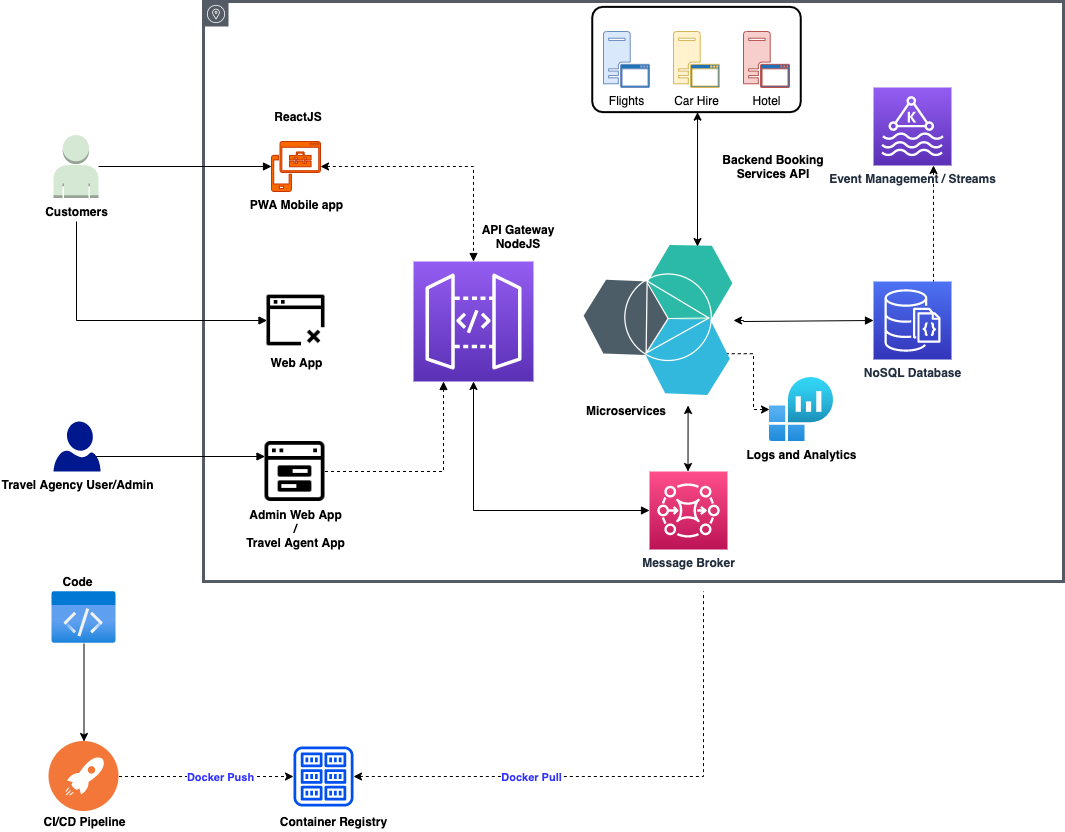

The diagram above was exported from draw.io. Its source (the exported page's mxGraphModel, read from the mxfile embedded in the PNG):
<mxGraphModel dx="1042" dy="1801" grid="1" gridSize="10" guides="1" tooltips="1" connect="1" arrows="1" fold="1" page="1" pageScale="1" pageWidth="850" pageHeight="1100" math="0" shadow="0">
  <root>
    <mxCell id="0" />
    <mxCell id="1" parent="0" />
    <mxCell id="zLj2zDe5j_o8xA5jvkS3-7" value="" style="outlineConnect=0;gradientColor=none;html=1;whiteSpace=wrap;fontSize=12;fontStyle=0;shape=mxgraph.aws4.group;grIcon=mxgraph.aws4.group_availability_zone;strokeColor=#545B64;fillColor=none;verticalAlign=top;align=left;spacingLeft=30;fontColor=#545B64;strokeWidth=3;" parent="1" vertex="1">
      <mxGeometry x="230" y="-70" width="860" height="580" as="geometry" />
    </mxCell>
    <mxCell id="wNoPPNtopdc2RiWGUtIN-40" style="edgeStyle=orthogonalEdgeStyle;rounded=0;orthogonalLoop=1;jettySize=auto;html=1;exitX=0.87;exitY=0.65;exitDx=0;exitDy=0;exitPerimeter=0;entryX=0;entryY=0.25;entryDx=0;entryDy=0;fontColor=#000000;endArrow=block;endFill=1;strokeWidth=1;" parent="1" source="wNoPPNtopdc2RiWGUtIN-2" target="wNoPPNtopdc2RiWGUtIN-14" edge="1">
      <mxGeometry relative="1" as="geometry">
        <Array as="points">
          <mxPoint x="121" y="385" />
        </Array>
      </mxGeometry>
    </mxCell>
    <mxCell id="wNoPPNtopdc2RiWGUtIN-2" value="&lt;b&gt;Travel Agency User/Admin&lt;/b&gt;" style="sketch=0;aspect=fixed;pointerEvents=1;shadow=0;dashed=0;html=1;strokeColor=none;labelPosition=center;verticalLabelPosition=bottom;verticalAlign=top;align=center;fillColor=#00188D;shape=mxgraph.azure.user" parent="1" vertex="1">
      <mxGeometry x="80" y="350" width="47" height="50" as="geometry" />
    </mxCell>
    <mxCell id="wNoPPNtopdc2RiWGUtIN-38" style="edgeStyle=orthogonalEdgeStyle;rounded=0;orthogonalLoop=1;jettySize=auto;html=1;entryX=0;entryY=0.5;entryDx=0;entryDy=0;entryPerimeter=0;fontColor=#000000;endArrow=block;endFill=1;" parent="1" source="wNoPPNtopdc2RiWGUtIN-4" target="wNoPPNtopdc2RiWGUtIN-6" edge="1">
      <mxGeometry relative="1" as="geometry">
        <Array as="points" />
      </mxGeometry>
    </mxCell>
    <mxCell id="wNoPPNtopdc2RiWGUtIN-39" style="edgeStyle=orthogonalEdgeStyle;rounded=0;orthogonalLoop=1;jettySize=auto;html=1;entryX=0;entryY=0.5;entryDx=0;entryDy=0;fontColor=#000000;endArrow=block;endFill=1;" parent="1" target="wNoPPNtopdc2RiWGUtIN-9" edge="1">
      <mxGeometry relative="1" as="geometry">
        <mxPoint x="103" y="150" as="sourcePoint" />
        <Array as="points">
          <mxPoint x="103" y="249" />
        </Array>
      </mxGeometry>
    </mxCell>
    <mxCell id="wNoPPNtopdc2RiWGUtIN-4" value="&lt;b&gt;Customers&lt;/b&gt;" style="outlineConnect=0;dashed=0;verticalLabelPosition=bottom;verticalAlign=top;align=center;html=1;shape=mxgraph.aws3.user;fillColor=#d5e8d4;strokeColor=#82b366;" parent="1" vertex="1">
      <mxGeometry x="80" y="63.5" width="45" height="63" as="geometry" />
    </mxCell>
    <mxCell id="wNoPPNtopdc2RiWGUtIN-41" style="edgeStyle=orthogonalEdgeStyle;rounded=0;orthogonalLoop=1;jettySize=auto;html=1;exitX=1;exitY=0.5;exitDx=0;exitDy=0;exitPerimeter=0;entryX=0.5;entryY=0;entryDx=0;entryDy=0;entryPerimeter=0;fontColor=#000000;endArrow=block;endFill=1;strokeWidth=1;dashed=1;startArrow=classic;startFill=1;" parent="1" source="wNoPPNtopdc2RiWGUtIN-6" target="wNoPPNtopdc2RiWGUtIN-15" edge="1">
      <mxGeometry relative="1" as="geometry" />
    </mxCell>
    <mxCell id="wNoPPNtopdc2RiWGUtIN-6" value="&lt;b&gt;PWA Mobile app&lt;/b&gt;" style="sketch=0;pointerEvents=1;shadow=0;dashed=0;html=1;strokeColor=#C73500;labelPosition=center;verticalLabelPosition=bottom;verticalAlign=top;align=center;fillColor=#fa6800;shape=mxgraph.mscae.intune.intune_mobile_application_management;fontColor=#000000;" parent="1" vertex="1">
      <mxGeometry x="298" y="70" width="49" height="50" as="geometry" />
    </mxCell>
    <mxCell id="wNoPPNtopdc2RiWGUtIN-9" value="&lt;b&gt;Web App&lt;/b&gt;" style="shape=image;html=1;verticalAlign=top;verticalLabelPosition=bottom;labelBackgroundColor=#ffffff;imageAspect=0;aspect=fixed;image=https://cdn4.iconfinder.com/data/icons/essential-3/32/388-Browser_Cancel-128.png" parent="1" vertex="1">
      <mxGeometry x="293.5" y="220" width="58" height="58" as="geometry" />
    </mxCell>
    <mxCell id="wNoPPNtopdc2RiWGUtIN-42" style="edgeStyle=orthogonalEdgeStyle;rounded=0;orthogonalLoop=1;jettySize=auto;html=1;exitX=1;exitY=0.5;exitDx=0;exitDy=0;entryX=0.25;entryY=1;entryDx=0;entryDy=0;entryPerimeter=0;dashed=1;fontColor=#000000;endArrow=block;endFill=1;strokeWidth=1;" parent="1" source="wNoPPNtopdc2RiWGUtIN-14" target="wNoPPNtopdc2RiWGUtIN-15" edge="1">
      <mxGeometry relative="1" as="geometry" />
    </mxCell>
    <mxCell id="wNoPPNtopdc2RiWGUtIN-14" value="&lt;b&gt;Admin Web App&lt;br&gt;/&lt;/b&gt;&lt;br&gt;&lt;b&gt;Travel Agent App&lt;/b&gt;" style="shape=image;html=1;verticalAlign=top;verticalLabelPosition=bottom;labelBackgroundColor=#ffffff;imageAspect=0;aspect=fixed;image=https://cdn3.iconfinder.com/data/icons/essential-pack/32/33-Web_Browser-128.png" parent="1" vertex="1">
      <mxGeometry x="291.5" y="370" width="60" height="60" as="geometry" />
    </mxCell>
    <mxCell id="wNoPPNtopdc2RiWGUtIN-35" style="edgeStyle=orthogonalEdgeStyle;rounded=0;orthogonalLoop=1;jettySize=auto;html=1;exitX=0.5;exitY=1;exitDx=0;exitDy=0;exitPerimeter=0;entryX=0;entryY=0.5;entryDx=0;entryDy=0;entryPerimeter=0;fontColor=#000000;endArrow=block;endFill=1;startArrow=classic;startFill=1;" parent="1" source="wNoPPNtopdc2RiWGUtIN-15" target="wNoPPNtopdc2RiWGUtIN-34" edge="1">
      <mxGeometry relative="1" as="geometry" />
    </mxCell>
    <mxCell id="wNoPPNtopdc2RiWGUtIN-15" value="" style="sketch=0;points=[[0,0,0],[0.25,0,0],[0.5,0,0],[0.75,0,0],[1,0,0],[0,1,0],[0.25,1,0],[0.5,1,0],[0.75,1,0],[1,1,0],[0,0.25,0],[0,0.5,0],[0,0.75,0],[1,0.25,0],[1,0.5,0],[1,0.75,0]];outlineConnect=0;fontColor=#232F3E;gradientColor=#945DF2;gradientDirection=north;fillColor=#5A30B5;strokeColor=#ffffff;dashed=0;verticalLabelPosition=bottom;verticalAlign=top;align=center;html=1;fontSize=12;fontStyle=0;aspect=fixed;shape=mxgraph.aws4.resourceIcon;resIcon=mxgraph.aws4.api_gateway;" parent="1" vertex="1">
      <mxGeometry x="440" y="190" width="120" height="120" as="geometry" />
    </mxCell>
    <mxCell id="wNoPPNtopdc2RiWGUtIN-37" style="edgeStyle=orthogonalEdgeStyle;rounded=0;orthogonalLoop=1;jettySize=auto;html=1;exitX=1;exitY=0.5;exitDx=0;exitDy=0;entryX=0;entryY=0.5;entryDx=0;entryDy=0;entryPerimeter=0;fontColor=#000000;endArrow=block;endFill=1;startArrow=classic;startFill=1;" parent="1" source="wNoPPNtopdc2RiWGUtIN-16" target="wNoPPNtopdc2RiWGUtIN-17" edge="1">
      <mxGeometry relative="1" as="geometry">
        <Array as="points">
          <mxPoint x="770" y="249" />
          <mxPoint x="770" y="250" />
        </Array>
      </mxGeometry>
    </mxCell>
    <mxCell id="2xFGcmxmpB1K7071RL5A-36" style="edgeStyle=orthogonalEdgeStyle;rounded=0;orthogonalLoop=1;jettySize=auto;html=1;exitX=1;exitY=0.75;exitDx=0;exitDy=0;dashed=1;fontColor=#000000;startArrow=none;startFill=0;endArrow=classic;endFill=1;strokeWidth=1;" edge="1" parent="1" source="wNoPPNtopdc2RiWGUtIN-16" target="2xFGcmxmpB1K7071RL5A-35">
      <mxGeometry relative="1" as="geometry" />
    </mxCell>
    <mxCell id="wNoPPNtopdc2RiWGUtIN-16" value="" style="aspect=fixed;perimeter=ellipsePerimeter;html=1;align=center;shadow=0;dashed=0;fontColor=#4277BB;labelBackgroundColor=#ffffff;fontSize=12;spacingTop=3;image;image=img/lib/ibm/miscellaneous/microservices_application.svg;" parent="1" vertex="1">
      <mxGeometry x="610" y="174" width="150" height="150" as="geometry" />
    </mxCell>
    <mxCell id="wNoPPNtopdc2RiWGUtIN-17" value="&lt;b&gt;NoSQL Database&lt;/b&gt;" style="sketch=0;points=[[0,0,0],[0.25,0,0],[0.5,0,0],[0.75,0,0],[1,0,0],[0,1,0],[0.25,1,0],[0.5,1,0],[0.75,1,0],[1,1,0],[0,0.25,0],[0,0.5,0],[0,0.75,0],[1,0.25,0],[1,0.5,0],[1,0.75,0]];outlineConnect=0;fontColor=#232F3E;gradientColor=#4D72F3;gradientDirection=north;fillColor=#3334B9;strokeColor=#ffffff;dashed=0;verticalLabelPosition=bottom;verticalAlign=top;align=center;html=1;fontSize=12;fontStyle=0;aspect=fixed;shape=mxgraph.aws4.resourceIcon;resIcon=mxgraph.aws4.documentdb_with_mongodb_compatibility;" parent="1" vertex="1">
      <mxGeometry x="900" y="210" width="78" height="78" as="geometry" />
    </mxCell>
    <mxCell id="wNoPPNtopdc2RiWGUtIN-18" value="Flights" style="sketch=0;pointerEvents=1;shadow=0;dashed=0;html=1;strokeColor=#6c8ebf;fillColor=#dae8fc;labelPosition=center;verticalLabelPosition=bottom;verticalAlign=top;outlineConnect=0;align=center;shape=mxgraph.office.servers.application_server_blue;" parent="1" vertex="1">
      <mxGeometry x="630" y="-40" width="46" height="56" as="geometry" />
    </mxCell>
    <mxCell id="wNoPPNtopdc2RiWGUtIN-19" value="Car Hire" style="sketch=0;pointerEvents=1;shadow=0;dashed=0;html=1;strokeColor=#d6b656;fillColor=#fff2cc;labelPosition=center;verticalLabelPosition=bottom;verticalAlign=top;outlineConnect=0;align=center;shape=mxgraph.office.servers.application_server_blue;" parent="1" vertex="1">
      <mxGeometry x="700" y="-40" width="46" height="56" as="geometry" />
    </mxCell>
    <mxCell id="wNoPPNtopdc2RiWGUtIN-20" value="Hotel" style="sketch=0;pointerEvents=1;shadow=0;dashed=0;html=1;strokeColor=#b85450;fillColor=#f8cecc;labelPosition=center;verticalLabelPosition=bottom;verticalAlign=top;outlineConnect=0;align=center;shape=mxgraph.office.servers.application_server_blue;" parent="1" vertex="1">
      <mxGeometry x="770" y="-40" width="46" height="56" as="geometry" />
    </mxCell>
    <mxCell id="wNoPPNtopdc2RiWGUtIN-34" value="&lt;b&gt;Message Broker&lt;/b&gt;" style="sketch=0;points=[[0,0,0],[0.25,0,0],[0.5,0,0],[0.75,0,0],[1,0,0],[0,1,0],[0.25,1,0],[0.5,1,0],[0.75,1,0],[1,1,0],[0,0.25,0],[0,0.5,0],[0,0.75,0],[1,0.25,0],[1,0.5,0],[1,0.75,0]];outlineConnect=0;fontColor=#232F3E;gradientColor=#FF4F8B;gradientDirection=north;fillColor=#BC1356;strokeColor=#ffffff;dashed=0;verticalLabelPosition=bottom;verticalAlign=top;align=center;html=1;fontSize=12;fontStyle=0;aspect=fixed;shape=mxgraph.aws4.resourceIcon;resIcon=mxgraph.aws4.mq;" parent="1" vertex="1">
      <mxGeometry x="676" y="400" width="78" height="78" as="geometry" />
    </mxCell>
    <mxCell id="wNoPPNtopdc2RiWGUtIN-29" value="" style="rounded=1;arcSize=10;dashed=0;fillColor=none;gradientColor=none;strokeWidth=2;fontColor=#000000;" parent="1" vertex="1">
      <mxGeometry x="618.75" y="-64.62" width="208.5" height="105.25" as="geometry" />
    </mxCell>
    <mxCell id="2xFGcmxmpB1K7071RL5A-12" value="" style="endArrow=classic;startArrow=classic;html=1;rounded=0;strokeWidth=1;entryX=0.807;entryY=1.02;entryDx=0;entryDy=0;entryPerimeter=0;" edge="1" parent="1">
      <mxGeometry width="50" height="50" relative="1" as="geometry">
        <mxPoint x="714.5" y="400" as="sourcePoint" />
        <mxPoint x="714.5899999999999" y="334" as="targetPoint" />
      </mxGeometry>
    </mxCell>
    <mxCell id="2xFGcmxmpB1K7071RL5A-13" value="" style="endArrow=classic;startArrow=classic;html=1;rounded=0;strokeWidth=1;entryX=0.807;entryY=1.02;entryDx=0;entryDy=0;entryPerimeter=0;exitX=0.76;exitY=0.007;exitDx=0;exitDy=0;exitPerimeter=0;" edge="1" parent="1" source="wNoPPNtopdc2RiWGUtIN-16">
      <mxGeometry width="50" height="50" relative="1" as="geometry">
        <mxPoint x="721.952" y="111.6020000000002" as="sourcePoint" />
        <mxPoint x="724.04" y="40.629999999999995" as="targetPoint" />
      </mxGeometry>
    </mxCell>
    <mxCell id="2xFGcmxmpB1K7071RL5A-14" value="&lt;b&gt;Microservices&lt;/b&gt;" style="text;html=1;strokeColor=none;fillColor=none;align=center;verticalAlign=middle;whiteSpace=wrap;rounded=0;" vertex="1" parent="1">
      <mxGeometry x="623" y="324" width="60" height="30" as="geometry" />
    </mxCell>
    <mxCell id="2xFGcmxmpB1K7071RL5A-15" value="&lt;b&gt;Backend Booking Services API&lt;/b&gt;" style="text;html=1;strokeColor=none;fillColor=none;align=center;verticalAlign=middle;whiteSpace=wrap;rounded=0;" vertex="1" parent="1">
      <mxGeometry x="740" y="80" width="120" height="30" as="geometry" />
    </mxCell>
    <mxCell id="2xFGcmxmpB1K7071RL5A-16" value="&lt;b&gt;API Gateway&lt;br&gt;NodeJS&lt;br&gt;&lt;/b&gt;" style="text;html=1;strokeColor=none;fillColor=none;align=center;verticalAlign=middle;whiteSpace=wrap;rounded=0;" vertex="1" parent="1">
      <mxGeometry x="500" y="150" width="90" height="30" as="geometry" />
    </mxCell>
    <mxCell id="2xFGcmxmpB1K7071RL5A-25" style="edgeStyle=orthogonalEdgeStyle;rounded=0;orthogonalLoop=1;jettySize=auto;html=1;entryX=0.5;entryY=0;entryDx=0;entryDy=0;startArrow=none;startFill=0;strokeWidth=1;" edge="1" parent="1" source="2xFGcmxmpB1K7071RL5A-17" target="2xFGcmxmpB1K7071RL5A-21">
      <mxGeometry relative="1" as="geometry" />
    </mxCell>
    <mxCell id="2xFGcmxmpB1K7071RL5A-17" value="" style="aspect=fixed;html=1;points=[];align=center;image;fontSize=12;image=img/lib/azure2/general/Code.svg;strokeWidth=3;" vertex="1" parent="1">
      <mxGeometry x="78.5" y="520" width="64" height="52" as="geometry" />
    </mxCell>
    <mxCell id="2xFGcmxmpB1K7071RL5A-19" value="&lt;b&gt;Code&lt;/b&gt;" style="text;html=1;align=center;verticalAlign=middle;resizable=0;points=[];autosize=1;strokeColor=none;fillColor=none;" vertex="1" parent="1">
      <mxGeometry x="78.5" y="500" width="50" height="20" as="geometry" />
    </mxCell>
    <mxCell id="2xFGcmxmpB1K7071RL5A-26" style="edgeStyle=orthogonalEdgeStyle;rounded=0;orthogonalLoop=1;jettySize=auto;html=1;exitX=1;exitY=0.5;exitDx=0;exitDy=0;startArrow=none;startFill=0;strokeWidth=1;dashed=1;" edge="1" parent="1" source="2xFGcmxmpB1K7071RL5A-21" target="2xFGcmxmpB1K7071RL5A-24">
      <mxGeometry relative="1" as="geometry">
        <Array as="points">
          <mxPoint x="220" y="705" />
          <mxPoint x="220" y="705" />
        </Array>
      </mxGeometry>
    </mxCell>
    <mxCell id="2xFGcmxmpB1K7071RL5A-29" value="&lt;b&gt;Docker&lt;/b&gt; &lt;b&gt;Push&lt;/b&gt;" style="edgeLabel;html=1;align=center;verticalAlign=middle;resizable=0;points=[];fontColor=#3333FF;" vertex="1" connectable="0" parent="2xFGcmxmpB1K7071RL5A-26">
      <mxGeometry x="0.1519" y="-3" relative="1" as="geometry">
        <mxPoint y="-3" as="offset" />
      </mxGeometry>
    </mxCell>
    <mxCell id="2xFGcmxmpB1K7071RL5A-21" value="" style="aspect=fixed;perimeter=ellipsePerimeter;html=1;align=center;shadow=0;dashed=0;fontColor=#4277BB;labelBackgroundColor=#ffffff;fontSize=12;spacingTop=3;image;image=img/lib/ibm/devops/continuous_deploy.svg;strokeWidth=3;" vertex="1" parent="1">
      <mxGeometry x="75.5" y="670" width="70" height="70" as="geometry" />
    </mxCell>
    <mxCell id="2xFGcmxmpB1K7071RL5A-23" value="&lt;b&gt;CI/CD Pipeline&lt;/b&gt;" style="text;html=1;align=center;verticalAlign=middle;resizable=0;points=[];autosize=1;strokeColor=none;fillColor=none;" vertex="1" parent="1">
      <mxGeometry x="60.5" y="740" width="100" height="20" as="geometry" />
    </mxCell>
    <mxCell id="2xFGcmxmpB1K7071RL5A-27" style="edgeStyle=orthogonalEdgeStyle;rounded=0;orthogonalLoop=1;jettySize=auto;html=1;dashed=1;startArrow=classic;startFill=1;strokeWidth=1;endArrow=none;endFill=0;" edge="1" parent="1" source="2xFGcmxmpB1K7071RL5A-24">
      <mxGeometry relative="1" as="geometry">
        <mxPoint x="730" y="520" as="targetPoint" />
      </mxGeometry>
    </mxCell>
    <mxCell id="2xFGcmxmpB1K7071RL5A-28" value="&lt;font color=&quot;#3333ff&quot;&gt;&lt;b&gt;Docker&lt;/b&gt; &lt;b&gt;Pull&lt;/b&gt;&lt;/font&gt;" style="edgeLabel;html=1;align=center;verticalAlign=middle;resizable=0;points=[];" vertex="1" connectable="0" parent="2xFGcmxmpB1K7071RL5A-27">
      <mxGeometry x="-0.3367" relative="1" as="geometry">
        <mxPoint as="offset" />
      </mxGeometry>
    </mxCell>
    <mxCell id="2xFGcmxmpB1K7071RL5A-24" value="o" style="sketch=0;outlineConnect=0;fontColor=#ffffff;fillColor=#0050ef;strokeColor=#001DBC;dashed=0;verticalLabelPosition=bottom;verticalAlign=top;align=center;html=1;fontSize=12;fontStyle=0;aspect=fixed;pointerEvents=1;shape=mxgraph.aws4.registry;" vertex="1" parent="1">
      <mxGeometry x="320" y="675" width="60" height="60" as="geometry" />
    </mxCell>
    <mxCell id="2xFGcmxmpB1K7071RL5A-30" value="&lt;b&gt;Container Registry&lt;/b&gt;" style="text;html=1;align=center;verticalAlign=middle;resizable=0;points=[];autosize=1;strokeColor=none;fillColor=none;" vertex="1" parent="1">
      <mxGeometry x="300" y="740" width="120" height="20" as="geometry" />
    </mxCell>
    <mxCell id="2xFGcmxmpB1K7071RL5A-31" value="&lt;b&gt;ReactJS&lt;br&gt;&lt;/b&gt;" style="text;html=1;strokeColor=none;fillColor=none;align=center;verticalAlign=middle;whiteSpace=wrap;rounded=0;" vertex="1" parent="1">
      <mxGeometry x="280" y="30" width="90" height="30" as="geometry" />
    </mxCell>
    <mxCell id="2xFGcmxmpB1K7071RL5A-38" value="" style="edgeStyle=orthogonalEdgeStyle;rounded=0;orthogonalLoop=1;jettySize=auto;html=1;dashed=1;fontColor=#000000;startArrow=classic;startFill=1;endArrow=none;endFill=0;strokeWidth=1;" edge="1" parent="1" source="2xFGcmxmpB1K7071RL5A-34" target="wNoPPNtopdc2RiWGUtIN-17">
      <mxGeometry relative="1" as="geometry">
        <Array as="points">
          <mxPoint x="960" y="150" />
          <mxPoint x="960" y="150" />
        </Array>
      </mxGeometry>
    </mxCell>
    <mxCell id="2xFGcmxmpB1K7071RL5A-34" value="&lt;b&gt;Event Management / Streams&lt;/b&gt;" style="sketch=0;points=[[0,0,0],[0.25,0,0],[0.5,0,0],[0.75,0,0],[1,0,0],[0,1,0],[0.25,1,0],[0.5,1,0],[0.75,1,0],[1,1,0],[0,0.25,0],[0,0.5,0],[0,0.75,0],[1,0.25,0],[1,0.5,0],[1,0.75,0]];outlineConnect=0;fontColor=#232F3E;gradientColor=#945DF2;gradientDirection=north;fillColor=#5A30B5;strokeColor=#ffffff;dashed=0;verticalLabelPosition=bottom;verticalAlign=top;align=center;html=1;fontSize=12;fontStyle=0;aspect=fixed;shape=mxgraph.aws4.resourceIcon;resIcon=mxgraph.aws4.managed_streaming_for_kafka;" vertex="1" parent="1">
      <mxGeometry x="900" y="16" width="78" height="78" as="geometry" />
    </mxCell>
    <mxCell id="2xFGcmxmpB1K7071RL5A-35" value="&lt;b&gt;&lt;font color=&quot;#000000&quot;&gt;Logs and Analytics&lt;/font&gt;&lt;/b&gt;" style="aspect=fixed;html=1;points=[];align=center;image;fontSize=12;image=img/lib/azure2/analytics/Log_Analytics_Workspaces.svg;fontColor=#3333FF;strokeWidth=3;" vertex="1" parent="1">
      <mxGeometry x="796" y="306" width="64" height="64" as="geometry" />
    </mxCell>
  </root>
</mxGraphModel>